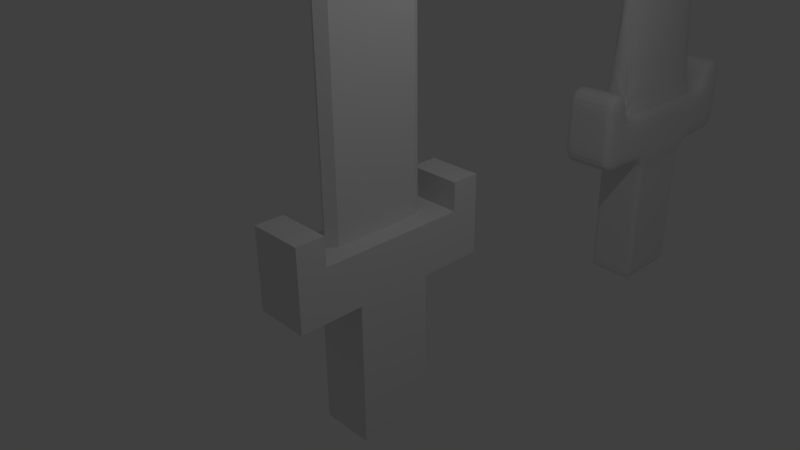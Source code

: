 # Source: Sword2.blend  (saved by Blender 2.72.0; exported with 4.5.12 LTS)
import bpy
from mathutils import Matrix  # noqa: F401  (used for matrix-valued properties, if any)

bpy.ops.wm.read_factory_settings(use_empty=True)
scene = bpy.context.scene
scene.name = 'Scene'

# ---- collections
col_collection_1 = bpy.data.collections.new('Collection 1'); scene.collection.children.link(col_collection_1)

# ---- materials (node trees are filled in below, after node groups)
mat_sword = bpy.data.materials.new('Sword')
mat_sword.alpha_threshold = 0.0
mat_sword.use_transparent_shadow = False
mat_sword.roughness = 0.5
mat_sword.line_color = (0.0, 0.0, 0.0, 1.0)
mat_swordhandle = bpy.data.materials.new('SwordHandle')
mat_swordhandle.alpha_threshold = 0.0
mat_swordhandle.use_transparent_shadow = False
mat_swordhandle.roughness = 0.5

# ---- material node trees

# ---- world
world_world = bpy.data.worlds.new('World'); scene.world = world_world
world_world.color = (0.05088, 0.05088, 0.05088)
world_world.use_sun_shadow = False
world_world.sun_shadow_jitter_overblur = 0.0
world_world.cycles.sampling_method = 'MANUAL'
world_world.cycles.sample_map_resolution = 256

# ---- cameras
cam_camera = bpy.data.cameras.new('Camera')
cam_camera.clip_end = 100.0
cam_camera.lens = 35.0
cam_camera.sensor_width = 32.0
cam_camera.sensor_height = 18.0
cam_camera.ortho_scale = 7.314
cam_camera.dof.focus_distance = 0.0
cam_camera.dof.aperture_fstop = 128.0

# ---- lights
light_lamp = bpy.data.lights.new('Lamp', 'POINT')
light_lamp.transmission_factor = 0.0
light_lamp.cutoff_distance = 30.0
light_lamp.energy = 100.0
light_lamp.shadow_buffer_clip_start = 1.001
light_lamp.shadow_soft_size = 0.1
light_lamp.shadow_maximum_resolution = 0.006
light_lamp.use_absolute_resolution = True
light_lamp.cycles.use_multiple_importance_sampling = False

# ---- meshes
me_cube_001 = bpy.data.meshes.new('Cube.001')
me_cube_001.from_pydata([(0.0, 0.5609, -0.3782), (0.3925, 0.5609, -0.3782), (-0.3925, 0.5609, -0.3782), (0.0, 0.5609, -2.495), (0.3925, 0.5609, -2.495), (-0.3925, 0.5609, -2.495), (0.2357, 0.5609, -2.495), (0.2357, 0.5609, -0.3782), (-0.2433, 0.5609, -2.495), (-0.2433, 0.5609, -0.3782), (0.3925, 0.462, -2.495), (0.3925, 0.462, -0.3782), (-0.3925, 0.462, -0.3782), (0.0, 0.462, -2.495), (-0.3925, 0.462, -2.495), (0.2357, 0.462, -2.495), (-0.2433, 0.462, -2.495), (0.0, 0.5609, -0.623), (0.3925, 0.5609, -0.623), (-0.3925, 0.5609, -0.623), (0.2357, 0.5609, -0.623), (-0.2433, 0.5609, -0.623), (0.3925, 0.462, -0.623), (-0.3925, 0.462, -0.623), (0.0, 0.5609, -2.26), (0.3925, 0.5609, -2.26), (-0.3925, 0.5609, -2.26), (0.2357, 0.5609, -2.26), (-0.2433, 0.5609, -2.26), (0.3925, 0.462, -2.26), (-0.3925, 0.462, -2.26), (0.3925, 0.0, -2.495), (0.3925, 0.0, -0.3782), (0.0, -0.5609, -0.3782), (-0.3925, 0.0, -0.3782), (0.3925, -0.5609, -0.3782), (-0.3925, -0.5609, -0.3782), (0.0, -0.5609, -2.495), (-0.3925, 0.0, -2.495), (0.3925, -0.5609, -2.495), (0.0, 0.0, -2.495), (-0.3925, -0.5609, -2.495), (0.2357, -0.5609, -2.495), (0.2357, -0.5609, -0.3782), (0.2357, 0.0, -2.495), (-0.2433, 0.0, -2.495), (-0.2433, -0.5609, -2.495), (-0.2433, -0.5609, -0.3782), (0.3925, -0.462, -2.495), (0.3925, -0.462, -0.3782), (-0.3925, -0.462, -0.3782), (0.0, -0.462, -2.495), (-0.3925, -0.462, -2.495), (0.2357, -0.462, -2.495), (-0.2433, -0.462, -2.495), (0.0, -0.5609, -0.623), (0.3925, -0.5609, -0.623), (-0.3925, 0.0, -0.623), (-0.3925, -0.5609, -0.623), (0.3925, 0.0, -0.623), (0.2357, -0.5609, -0.623), (-0.2433, -0.5609, -0.623), (0.3925, -0.462, -0.623), (-0.3925, -0.462, -0.623), (0.0, -0.5609, -2.26), (0.3925, -0.5609, -2.26), (-0.3925, -0.5609, -2.26), (0.3925, 0.0, -2.26), (0.2357, -0.5609, -2.26), (-0.2433, -0.5609, -2.26), (0.3925, -0.462, -2.26), (-0.3925, -0.462, -2.26), (-0.3925, 0.0, -2.26), (-0.3925, 0.0, -1.933), (-0.3925, 0.0, -1.605), (-0.3925, 0.0, -1.278), (-0.3925, 0.0, -0.9505), (0.0, 0.5609, -0.9505), (0.0, 0.5609, -1.278), (0.0, 0.5609, -1.605), (0.0, 0.5609, -1.933), (0.3925, 0.5609, -0.9505), (0.3925, 0.5609, -1.278), (0.3925, 0.5609, -1.605), (0.3925, 0.5609, -1.933), (-0.3925, 0.5609, -0.9505), (-0.3925, 0.5609, -1.278), (-0.3925, 0.5609, -1.605), (-0.3925, 0.5609, -1.933), (0.3925, 0.0, -0.9505), (0.3925, 0.0, -1.278), (0.3925, 0.0, -1.605), (0.3925, 0.0, -1.933), (0.2357, 0.5609, -0.9505), (0.2357, 0.5609, -1.278), (0.2357, 0.5609, -1.605), (0.2357, 0.5609, -1.933), (-0.2433, 0.5609, -0.9505), (-0.2433, 0.5609, -1.278), (-0.2433, 0.5609, -1.605), (-0.2433, 0.5609, -1.933), (0.3925, 0.462, -0.9505), (0.3925, 0.462, -1.278), (0.3925, 0.462, -1.605), (0.3925, 0.462, -1.933), (-0.3925, 0.462, -0.9505), (-0.3925, 0.462, -1.278), (-0.3925, 0.462, -1.605), (-0.3925, 0.462, -1.933), (0.0, -0.5609, -0.9505), (0.0, -0.5609, -1.278), (0.0, -0.5609, -1.605), (0.0, -0.5609, -1.933), (0.3925, -0.5609, -0.9505), (0.3925, -0.5609, -1.278), (0.3925, -0.5609, -1.605), (0.3925, -0.5609, -1.933), (-0.3925, -0.5609, -0.9505), (-0.3925, -0.5609, -1.278), (-0.3925, -0.5609, -1.605), (-0.3925, -0.5609, -1.933), (0.2357, -0.5609, -0.9505), (0.2357, -0.5609, -1.278), (0.2357, -0.5609, -1.605), (0.2357, -0.5609, -1.933), (-0.2433, -0.5609, -0.9505), (-0.2433, -0.5609, -1.278), (-0.2433, -0.5609, -1.605), (-0.2433, -0.5609, -1.933), (0.3925, -0.462, -0.9505), (0.3925, -0.462, -1.278), (0.3925, -0.462, -1.605), (0.3925, -0.462, -1.933), (-0.3925, -0.462, -0.9505), (-0.3925, -0.462, -1.278), (-0.3925, -0.462, -1.605), (-0.3925, -0.462, -1.933), (0.4312, 1.639, -0.1731), (-0.4312, 0.6162, 0.2424), (-0.4312, 1.639, -0.1731), (0.4312, 1.639, 0.6579), (0.4312, 0.6162, 0.2424), (-1.469e-08, 0.8595, 0.6579), (-0.4312, 1.639, 0.6579), (-1.469e-08, 1.639, -0.1731), (0.4312, 1.639, 0.2424), (-1.469e-08, 0.6162, -0.1731), (0.4312, 0.8595, 0.6579), (0.4312, 0.6162, -0.1731), (-0.4312, 1.639, 0.2424), (-1.469e-08, 1.639, 0.6579), (-0.4312, 0.8595, 0.6579), (-0.4312, 0.6162, -0.1731), (-1.469e-08, 1.639, 0.2424), (-0.4312, 1.186, -0.1731), (-0.4312, 1.186, 0.6579), (-1.469e-08, 1.186, -0.1731), (0.4312, 1.186, 0.2424), (-1.469e-08, 1.186, 0.6579), (0.4312, 1.186, 0.6579), (0.4312, 1.186, -0.1731), (-0.4312, 1.186, 0.2424), (0.4312, 1.639, 1.113), (-0.4312, 1.639, 1.113), (-1.469e-08, 1.639, 1.113), (-0.4312, 1.186, 1.113), (-1.469e-08, 1.186, 1.113), (0.4312, 1.186, 1.113), (0.2589, 1.639, -0.1731), (0.01099, 0.8595, 0.6579), (0.2589, 0.6162, -0.1731), (0.2589, 1.639, 0.6579), (0.2589, 1.639, 0.2424), (0.2589, 1.186, 0.6579), (0.2589, 1.186, -0.1731), (0.2589, 1.639, 1.113), (0.2589, 1.186, 1.113), (-0.2673, 1.639, -0.1731), (-0.2673, 1.639, 0.6579), (-0.01936, 0.8595, 0.6579), (-0.2673, 0.6162, -0.1731), (-0.2673, 1.639, 0.2424), (-0.2673, 1.186, 0.6579), (-0.2673, 1.186, -0.1731), (-0.2673, 1.639, 1.113), (-0.2673, 1.186, 1.113), (-1.469e-08, 0.8595, 10.23), (0.01099, 0.8595, 10.23), (-0.01936, 0.8595, 10.23), (0.4312, 0.5075, -0.1731), (0.4312, 0.7079, 0.6579), (-0.4312, 0.5075, 0.2424), (0.4312, 0.5075, 0.2424), (-0.4312, 0.7079, 0.6579), (-0.4312, 0.5075, -0.1731), (0.1911, 0.7079, 0.6579), (-0.1942, 0.7079, 0.6579), (0.1911, 0.7079, 10.23), (-0.1942, 0.7079, 10.23), (0.4312, -1.639, -0.1731), (-0.4312, -0.6162, 0.2424), (-0.4312, -1.639, -0.1731), (0.4312, -1.639, 0.6579), (0.4312, -0.6162, 0.2424), (-1.469e-08, -0.8595, 0.6579), (-0.4312, -1.639, 0.6579), (0.4312, 0.0, -0.1731), (-1.469e-08, -1.639, -0.1731), (0.4312, -1.639, 0.2424), (-1.469e-08, -0.6162, -0.1731), (0.4312, -0.8595, 0.6579), (-0.4312, 0.0, -0.1731), (0.4312, -0.6162, -0.1731), (-0.4312, -1.639, 0.2424), (0.4312, 0.0, 0.6579), (-1.469e-08, -1.639, 0.6579), (-0.4312, -0.8595, 0.6579), (-0.4312, 0.0, 0.6579), (-1.469e-08, 0.0, 11.48), (0.4312, 0.0, 0.2424), (-0.4312, -0.6162, -0.1731), (-0.4312, 0.0, 0.2424), (-1.469e-08, -1.639, 0.2424), (-0.4312, -1.186, -0.1731), (-0.4312, -1.186, 0.6579), (-1.469e-08, -1.186, -0.1731), (0.4312, -1.186, 0.2424), (-1.469e-08, -1.186, 0.6579), (0.4312, -1.186, 0.6579), (0.4312, -1.186, -0.1731), (-0.4312, -1.186, 0.2424), (0.4312, -1.639, 1.113), (-0.4312, -1.639, 1.113), (-1.469e-08, -1.639, 1.113), (-0.4312, -1.186, 1.113), (-1.469e-08, -1.186, 1.113), (0.4312, -1.186, 1.113), (0.2589, -1.639, -0.1731), (0.01099, -0.8595, 0.6579), (0.2589, -0.6162, -0.1731), (0.2589, -1.639, 0.6579), (0.2995, 0.0, 0.6579), (0.2589, -1.639, 0.2424), (0.2589, -1.186, 0.6579), (0.2589, -1.186, -0.1731), (0.2589, -1.639, 1.113), (0.2589, -1.186, 1.113), (-0.2673, -1.639, -0.1731), (-0.2673, -1.639, 0.6579), (-0.01936, -0.8595, 0.6579), (-0.2673, -0.6162, -0.1731), (-0.3027, 0.0, 0.6579), (-0.2673, -1.639, 0.2424), (-0.2673, -1.186, 0.6579), (-0.2673, -1.186, -0.1731), (-0.2673, -1.639, 1.113), (-0.2673, -1.186, 1.113), (-1.469e-08, -0.8595, 10.23), (0.01099, -0.8595, 10.23), (0.1911, 0.0, 11.3), (-0.01936, -0.8595, 10.23), (-0.1942, 0.0, 11.3), (0.01099, 0.0, 11.48), (-0.01936, 0.0, 11.48), (0.4312, -0.5075, -0.1731), (0.4312, -0.7079, 0.6579), (-0.4312, -0.5075, 0.2424), (0.4312, -0.5075, 0.2424), (-0.4312, -0.7079, 0.6579), (-0.4312, -0.5075, -0.1731), (0.1911, -0.7079, 0.6579), (-0.1942, -0.7079, 0.6579), (0.1911, -0.7079, 10.23), (-0.1942, -0.7079, 10.23), (0.2995, 0.0, 10.23), (-0.3025, 0.0, 10.23)], [], [(29, 67, 31, 10), (27, 25, 4, 6), (15, 44, 40, 13), (16, 45, 38, 14), (28, 24, 3, 8), (30, 26, 5, 14), (24, 27, 6, 3), (10, 31, 44, 15), (13, 40, 45, 16), (26, 28, 8, 5), (25, 29, 10, 4), (6, 15, 13, 3), (8, 16, 14, 5), (72, 30, 14, 38), (4, 10, 15, 6), (3, 13, 16, 8), (11, 32, 59, 22), (7, 1, 18, 20), (9, 0, 17, 21), (12, 2, 19, 23), (0, 7, 20, 17), (2, 9, 21, 19), (1, 11, 22, 18), (34, 12, 23, 57), (104, 92, 67, 29), (96, 84, 25, 27), (100, 80, 24, 28), (108, 88, 26, 30), (80, 96, 27, 24), (88, 100, 28, 26), (84, 104, 29, 25), (73, 108, 30, 72), (70, 48, 31, 67), (68, 42, 39, 65), (53, 51, 40, 44), (54, 52, 38, 45), (69, 46, 37, 64), (71, 52, 41, 66), (64, 37, 42, 68), (48, 53, 44, 31), (51, 54, 45, 40), (66, 41, 46, 69), (2, 12, 194, 152), (65, 39, 48, 70), (42, 37, 51, 53), (46, 41, 52, 54), (72, 38, 52, 71), (34, 50, 269, 211), (0, 9, 180, 146), (47, 33, 209, 250), (12, 34, 211, 194), (32, 11, 189, 206), (49, 32, 206, 264), (39, 42, 53, 48), (35, 49, 264, 212), (37, 46, 54, 51), (50, 36, 220, 269), (11, 1, 148, 189), (49, 62, 59, 32), (43, 60, 56, 35), (47, 61, 55, 33), (50, 63, 58, 36), (33, 55, 60, 43), (36, 58, 61, 47), (35, 56, 62, 49), (34, 57, 63, 50), (132, 70, 67, 92), (124, 68, 65, 116), (128, 69, 64, 112), (136, 71, 66, 120), (112, 64, 68, 124), (120, 66, 69, 128), (116, 65, 70, 132), (73, 72, 71, 136), (22, 59, 89, 101), (101, 89, 90, 102), (102, 90, 91, 103), (103, 91, 92, 104), (20, 18, 81, 93), (93, 81, 82, 94), (94, 82, 83, 95), (95, 83, 84, 96), (21, 17, 77, 97), (97, 77, 78, 98), (98, 78, 79, 99), (99, 79, 80, 100), (23, 19, 85, 105), (105, 85, 86, 106), (106, 86, 87, 107), (107, 87, 88, 108), (17, 20, 93, 77), (77, 93, 94, 78), (78, 94, 95, 79), (79, 95, 96, 80), (19, 21, 97, 85), (85, 97, 98, 86), (86, 98, 99, 87), (87, 99, 100, 88), (18, 22, 101, 81), (81, 101, 102, 82), (82, 102, 103, 83), (83, 103, 104, 84), (57, 23, 105, 76), (76, 105, 106, 75), (75, 106, 107, 74), (74, 107, 108, 73), (62, 129, 89, 59), (129, 130, 90, 89), (130, 131, 91, 90), (131, 132, 92, 91), (60, 121, 113, 56), (121, 122, 114, 113), (122, 123, 115, 114), (123, 124, 116, 115), (61, 125, 109, 55), (125, 126, 110, 109), (126, 127, 111, 110), (127, 128, 112, 111), (63, 133, 117, 58), (133, 134, 118, 117), (134, 135, 119, 118), (135, 136, 120, 119), (55, 109, 121, 60), (109, 110, 122, 121), (110, 111, 123, 122), (111, 112, 124, 123), (58, 117, 125, 61), (117, 118, 126, 125), (118, 119, 127, 126), (119, 120, 128, 127), (56, 113, 129, 62), (113, 114, 130, 129), (114, 115, 131, 130), (115, 116, 132, 131), (57, 76, 133, 63), (76, 75, 134, 133), (75, 74, 135, 134), (74, 73, 136, 135), (1, 7, 170, 148), (7, 0, 146, 170), (33, 43, 239, 209), (43, 35, 212, 239), (9, 2, 152, 180), (36, 47, 250, 220), (161, 155, 143, 149), (181, 177, 139, 149), (194, 191, 138, 152), (157, 159, 147, 141), (195, 169, 187, 197), (196, 193, 217, 251), (160, 157, 141, 148), (189, 192, 219, 206), (192, 190, 214, 219), (182, 155, 151, 179), (173, 158, 142, 169), (174, 170, 146, 156), (154, 161, 149, 139), (183, 180, 152, 154), (191, 193, 151, 138), (178, 181, 149, 143), (171, 172, 153, 150), (172, 168, 144, 153), (138, 151, 155, 161), (145, 140, 159, 157), (137, 145, 157, 160), (182, 158, 166, 185), (173, 159, 167, 176), (168, 174, 156, 144), (152, 138, 161, 154), (177, 183, 154, 139), (184, 163, 165, 185), (175, 164, 166, 176), (159, 140, 162, 167), (171, 150, 164, 175), (143, 155, 165, 163), (178, 143, 163, 184), (190, 195, 241, 214), (159, 173, 169, 147), (160, 148, 170, 174), (140, 145, 172, 171), (145, 137, 168, 172), (158, 173, 176, 166), (137, 160, 174, 168), (162, 175, 176, 167), (140, 171, 175, 162), (153, 144, 177, 181), (198, 275, 261), (158, 182, 179, 142), (156, 146, 180, 183), (150, 153, 181, 178), (155, 182, 185, 165), (144, 156, 183, 177), (164, 184, 185, 166), (150, 178, 184, 164), (169, 142, 186, 187), (142, 179, 188, 186), (187, 186, 218, 262), (186, 188, 263, 218), (211, 221, 191, 194), (274, 197, 259), (179, 151, 193, 196), (148, 141, 192, 189), (141, 147, 190, 192), (221, 217, 193, 191), (147, 169, 195, 190), (179, 196, 198, 188), (230, 213, 205, 224), (252, 213, 201, 247), (269, 220, 200, 266), (226, 203, 210, 228), (270, 272, 258, 238), (271, 251, 217, 268), (229, 212, 203, 226), (264, 206, 219, 267), (267, 219, 214, 265), (253, 249, 216, 224), (243, 238, 204, 227), (244, 225, 209, 239), (223, 201, 213, 230), (254, 223, 220, 250), (266, 200, 216, 268), (248, 205, 213, 252), (240, 215, 222, 242), (242, 222, 207, 237), (200, 230, 224, 216), (208, 226, 228, 202), (199, 229, 226, 208), (253, 256, 235, 227), (243, 246, 236, 228), (237, 207, 225, 244), (220, 223, 230, 200), (247, 201, 223, 254), (255, 256, 234, 232), (245, 246, 235, 233), (228, 236, 231, 202), (240, 245, 233, 215), (205, 232, 234, 224), (248, 255, 232, 205), (265, 214, 241, 270), (228, 210, 238, 243), (229, 244, 239, 212), (202, 240, 242, 208), (208, 242, 237, 199), (227, 235, 246, 243), (199, 237, 244, 229), (231, 236, 246, 245), (202, 231, 245, 240), (222, 252, 247, 207), (273, 261, 275), (227, 204, 249, 253), (225, 254, 250, 209), (215, 248, 252, 222), (224, 234, 256, 253), (207, 247, 254, 225), (233, 235, 256, 255), (215, 233, 255, 248), (238, 258, 257, 204), (204, 257, 260, 249), (258, 262, 218, 257), (257, 218, 263, 260), (260, 263, 261, 273), (211, 269, 266, 221), (274, 259, 272), (249, 271, 268, 216), (212, 264, 267, 203), (203, 267, 265, 210), (221, 266, 268, 217), (210, 265, 270, 238), (249, 260, 273, 271), (188, 198, 261, 263), (197, 187, 262, 259), (272, 259, 262, 258), (241, 274, 272, 270), (241, 195, 197, 274), (271, 273, 275, 251), (196, 251, 275, 198)])
me_cube_001.polygons.foreach_set('material_index', [1, 1, 1, 1, 1, 1, 1, 1, 1, 1, 1, 1, 1, 1, 1, 1, 1, 1, 1, 1, 1, 1, 1, 1, 1, 1, 1, 1, 1, 1, 1, 1, 1, 1, 1, 1, 1, 1, 1, 1, 1, 1, 1, 1, 1, 1, 1, 1, 1, 1, 1, 1, 1, 1, 1, 1, 1, 1, 1, 1, 1, 1, 1, 1, 1, 1, 1, 1, 1, 1, 1, 1, 1, 1, 1, 1, 1, 1, 1, 1, 1, 1, 1, 1, 1, 1, 1, 1, 1, 1, 1, 1, 1, 1, 1, 1, 1, 1, 1, 1, 1, 1, 1, 1, 1, 1, 1, 1, 1, 1, 1, 1, 1, 1, 1, 1, 1, 1, 1, 1, 1, 1, 1, 1, 1, 1, 1, 1, 1, 1, 1, 1, 1, 1, 1, 1, 1, 1, 1, 1, 1, 1, 1, 1, 1, 1, 1, 1, 0, 1, 1, 1, 1, 1, 1, 1, 1, 1, 1, 1, 1, 1, 1, 1, 1, 1, 1, 1, 1, 1, 1, 1, 1, 1, 1, 1, 1, 1, 1, 1, 1, 1, 1, 1, 1, 1, 0, 1, 1, 1, 1, 1, 1, 1, 0, 0, 0, 0, 1, 0, 1, 1, 1, 1, 1, 0, 1, 1, 1, 1, 0, 1, 1, 1, 1, 1, 1, 1, 1, 1, 1, 1, 1, 1, 1, 1, 1, 1, 1, 1, 1, 1, 1, 1, 1, 1, 1, 1, 1, 1, 1, 1, 1, 1, 1, 1, 1, 1, 0, 1, 1, 1, 1, 1, 1, 1, 0, 0, 0, 0, 0, 1, 0, 1, 1, 1, 1, 1, 0, 0, 0, 0, 0, 0, 0, 0])
_uv = me_cube_001.uv_layers.new(name='UVMap')
_uv.uv.foreach_set('vector', [0.3257, 0.5338, 0.3237, 0.5338, 0.3237, 0.5332, 0.3257, 0.5332, 0.3327, 0.5538, 0.3334, 0.5538, 0.3334, 0.5545, 0.3327, 0.5545, 0.3341, 0.5486, 0.3341, 0.5473, 0.3351, 0.5473, 0.3351, 0.5486, 0.3361, 0.5486, 0.3361, 0.5473, 0.3367, 0.5473, 0.3367, 0.5486, 0.3307, 0.5538, 0.3317, 0.5538, 0.3317, 0.5545, 0.3307, 0.5545, 0.3217, 0.5431, 0.3213, 0.5431, 0.3213, 0.5424, 0.3217, 0.5424, 0.3317, 0.5538, 0.3327, 0.5538, 0.3327, 0.5545, 0.3317, 0.5545, 0.3334, 0.5486, 0.3334, 0.5473, 0.3341, 0.5473, 0.3341, 0.5486, 0.3351, 0.5486, 0.3351, 0.5473, 0.3361, 0.5473, 0.3361, 0.5486, 0.3301, 0.5538, 0.3307, 0.5538, 0.3307, 0.5545, 0.3301, 0.5545, 0.3261, 0.5338, 0.3257, 0.5338, 0.3257, 0.5332, 0.3261, 0.5332, 0.3341, 0.5489, 0.3341, 0.5486, 0.3351, 0.5486, 0.3351, 0.5489, 0.3361, 0.5489, 0.3361, 0.5486, 0.3367, 0.5486, 0.3367, 0.5489, 0.3237, 0.5431, 0.3217, 0.5431, 0.3217, 0.5424, 0.3237, 0.5424, 0.3334, 0.5489, 0.3334, 0.5486, 0.3341, 0.5486, 0.3341, 0.5489, 0.3351, 0.5489, 0.3351, 0.5486, 0.3361, 0.5486, 0.3361, 0.5489, 0.3257, 0.5391, 0.3237, 0.5391, 0.3237, 0.5384, 0.3257, 0.5384, 0.3327, 0.5485, 0.3334, 0.5485, 0.3334, 0.5492, 0.3327, 0.5492, 0.3307, 0.5485, 0.3317, 0.5485, 0.3317, 0.5492, 0.3307, 0.5492, 0.3217, 0.5484, 0.3213, 0.5484, 0.3213, 0.5477, 0.3217, 0.5477, 0.3317, 0.5485, 0.3327, 0.5485, 0.3327, 0.5492, 0.3317, 0.5492, 0.3301, 0.5485, 0.3307, 0.5485, 0.3307, 0.5492, 0.3301, 0.5492, 0.3261, 0.5391, 0.3257, 0.5391, 0.3257, 0.5384, 0.3261, 0.5384, 0.3237, 0.5484, 0.3217, 0.5484, 0.3217, 0.5477, 0.3237, 0.5477, 0.7126, 0.3967, 0.7075, 0.3967, 0.7075, 0.3943, 0.7126, 0.3943, 0.7309, 0.4438, 0.7327, 0.4438, 0.7327, 0.4462, 0.7309, 0.4462, 0.7256, 0.4438, 0.7283, 0.4438, 0.7283, 0.4462, 0.7256, 0.4462, 0.7024, 0.4208, 0.7013, 0.4208, 0.7013, 0.4184, 0.7024, 0.4184, 0.7283, 0.4438, 0.7309, 0.4438, 0.7309, 0.4462, 0.7283, 0.4462, 0.724, 0.4438, 0.7256, 0.4438, 0.7256, 0.4462, 0.724, 0.4462, 0.7137, 0.3967, 0.7126, 0.3967, 0.7126, 0.3943, 0.7137, 0.3943, 0.7075, 0.4208, 0.7024, 0.4208, 0.7024, 0.4184, 0.7075, 0.4184, 0.3217, 0.5338, 0.3217, 0.5332, 0.3237, 0.5332, 0.3237, 0.5338, 0.3307, 0.5385, 0.3307, 0.5391, 0.3301, 0.5391, 0.3301, 0.5385, 0.3341, 0.546, 0.3351, 0.546, 0.3351, 0.5473, 0.3341, 0.5473, 0.3361, 0.546, 0.3367, 0.546, 0.3367, 0.5473, 0.3361, 0.5473, 0.3328, 0.5385, 0.3328, 0.5391, 0.3317, 0.5391, 0.3317, 0.5385, 0.3257, 0.5431, 0.3257, 0.5424, 0.3261, 0.5424, 0.3261, 0.5431, 0.3317, 0.5385, 0.3317, 0.5391, 0.3307, 0.5391, 0.3307, 0.5385, 0.3334, 0.546, 0.3341, 0.546, 0.3341, 0.5473, 0.3334, 0.5473, 0.3351, 0.546, 0.3361, 0.546, 0.3361, 0.5473, 0.3351, 0.5473, 0.3334, 0.5385, 0.3334, 0.5391, 0.3328, 0.5391, 0.3328, 0.5385, 0.3213, 0.5484, 0.3217, 0.5484, 0.3217, 0.5484, 0.3213, 0.5484, 0.3213, 0.5338, 0.3213, 0.5332, 0.3217, 0.5332, 0.3217, 0.5338, 0.3341, 0.5457, 0.3351, 0.5457, 0.3351, 0.546, 0.3341, 0.546, 0.3361, 0.5457, 0.3367, 0.5457, 0.3367, 0.546, 0.3361, 0.546, 0.3237, 0.5431, 0.3237, 0.5424, 0.3257, 0.5424, 0.3257, 0.5431, 0.3237, 0.5484, 0.3257, 0.5484, 0.3257, 0.5484, 0.3237, 0.5484, 0.3317, 0.5485, 0.3307, 0.5485, 0.3307, 0.5485, 0.3317, 0.5485, 0.3328, 0.5332, 0.3317, 0.5332, 0.3317, 0.5332, 0.3328, 0.5332, 0.3217, 0.5484, 0.3237, 0.5484, 0.3237, 0.5484, 0.3217, 0.5484, 0.3237, 0.5391, 0.3257, 0.5391, 0.3257, 0.5391, 0.3237, 0.5391, 0.3217, 0.5391, 0.3237, 0.5391, 0.3237, 0.5391, 0.3217, 0.5391, 0.3334, 0.5457, 0.3341, 0.5457, 0.3341, 0.546, 0.3334, 0.546, 0.3213, 0.5391, 0.3217, 0.5391, 0.3217, 0.5391, 0.3213, 0.5391, 0.3351, 0.5457, 0.3361, 0.5457, 0.3361, 0.546, 0.3351, 0.546, 0.3257, 0.5484, 0.3261, 0.5484, 0.3261, 0.5484, 0.3257, 0.5484, 0.3257, 0.5391, 0.3261, 0.5391, 0.3261, 0.5391, 0.3257, 0.5391, 0.3217, 0.5391, 0.3217, 0.5384, 0.3237, 0.5384, 0.3237, 0.5391, 0.3307, 0.5332, 0.3307, 0.5339, 0.3301, 0.5339, 0.3301, 0.5332, 0.3328, 0.5332, 0.3328, 0.5339, 0.3317, 0.5339, 0.3317, 0.5332, 0.3257, 0.5484, 0.3257, 0.5477, 0.3261, 0.5477, 0.3261, 0.5484, 0.3317, 0.5332, 0.3317, 0.5339, 0.3307, 0.5339, 0.3307, 0.5332, 0.3334, 0.5332, 0.3334, 0.5339, 0.3328, 0.5339, 0.3328, 0.5332, 0.3213, 0.5391, 0.3213, 0.5384, 0.3217, 0.5384, 0.3217, 0.5391, 0.3237, 0.5484, 0.3237, 0.5477, 0.3257, 0.5477, 0.3257, 0.5484, 0.7024, 0.3967, 0.7024, 0.3943, 0.7075, 0.3943, 0.7075, 0.3967, 0.7257, 0.404, 0.7257, 0.4064, 0.724, 0.4064, 0.724, 0.404, 0.731, 0.404, 0.731, 0.4064, 0.7283, 0.4064, 0.7283, 0.404, 0.7126, 0.4208, 0.7126, 0.4184, 0.7137, 0.4184, 0.7137, 0.4208, 0.7283, 0.404, 0.7283, 0.4064, 0.7257, 0.4064, 0.7257, 0.404, 0.7327, 0.404, 0.7327, 0.4064, 0.731, 0.4064, 0.731, 0.404, 0.7013, 0.3967, 0.7013, 0.3943, 0.7024, 0.3943, 0.7024, 0.3967, 0.7075, 0.4208, 0.7075, 0.4184, 0.7126, 0.4184, 0.7126, 0.4208, 0.7126, 0.4063, 0.7075, 0.4063, 0.7075, 0.4039, 0.7126, 0.4039, 0.8215, 0.5365, 0.8164, 0.5365, 0.8164, 0.5341, 0.8215, 0.5341, 0.7126, 0.4015, 0.7075, 0.4015, 0.7075, 0.3991, 0.7126, 0.3991, 0.8381, 0.5127, 0.833, 0.5127, 0.833, 0.5103, 0.8381, 0.5103, 0.7309, 0.4342, 0.7327, 0.4342, 0.7327, 0.4366, 0.7309, 0.4366, 0.8398, 0.5692, 0.8415, 0.5692, 0.8415, 0.5716, 0.8398, 0.5716, 0.7309, 0.439, 0.7327, 0.439, 0.7327, 0.4414, 0.7309, 0.4414, 0.8564, 0.555, 0.8581, 0.555, 0.8581, 0.5574, 0.8564, 0.5574, 0.7256, 0.4342, 0.7283, 0.4342, 0.7283, 0.4366, 0.7256, 0.4366, 0.8345, 0.5692, 0.8372, 0.5692, 0.8372, 0.5716, 0.8345, 0.5716, 0.7256, 0.439, 0.7283, 0.439, 0.7283, 0.4414, 0.7256, 0.4414, 0.8511, 0.555, 0.8538, 0.555, 0.8538, 0.5574, 0.8511, 0.5574, 0.7024, 0.4303, 0.7013, 0.4303, 0.7013, 0.428, 0.7024, 0.428, 0.8113, 0.5605, 0.8102, 0.5605, 0.8102, 0.5581, 0.8113, 0.5581, 0.7024, 0.4256, 0.7013, 0.4256, 0.7013, 0.4232, 0.7024, 0.4232, 0.8279, 0.5368, 0.8268, 0.5368, 0.8268, 0.5344, 0.8279, 0.5344, 0.7283, 0.4342, 0.7309, 0.4342, 0.7309, 0.4366, 0.7283, 0.4366, 0.8372, 0.5692, 0.8398, 0.5692, 0.8398, 0.5716, 0.8372, 0.5716, 0.7283, 0.439, 0.7309, 0.439, 0.7309, 0.4414, 0.7283, 0.4414, 0.8538, 0.555, 0.8564, 0.555, 0.8564, 0.5574, 0.8538, 0.5574, 0.724, 0.4342, 0.7256, 0.4342, 0.7256, 0.4366, 0.724, 0.4366, 0.8329, 0.5692, 0.8345, 0.5692, 0.8345, 0.5716, 0.8329, 0.5716, 0.724, 0.439, 0.7256, 0.439, 0.7256, 0.4414, 0.724, 0.4414, 0.8494, 0.555, 0.8511, 0.555, 0.8511, 0.5574, 0.8494, 0.5574, 0.7137, 0.4063, 0.7126, 0.4063, 0.7126, 0.4039, 0.7137, 0.4039, 0.8226, 0.5365, 0.8215, 0.5365, 0.8215, 0.5341, 0.8226, 0.5341, 0.7137, 0.4015, 0.7126, 0.4015, 0.7126, 0.3991, 0.7137, 0.3991, 0.8392, 0.5127, 0.8381, 0.5127, 0.8381, 0.5103, 0.8392, 0.5103, 0.7075, 0.4303, 0.7024, 0.4303, 0.7024, 0.428, 0.7075, 0.428, 0.8164, 0.5605, 0.8113, 0.5605, 0.8113, 0.5581, 0.8164, 0.5581, 0.7075, 0.4256, 0.7024, 0.4256, 0.7024, 0.4232, 0.7075, 0.4232, 0.833, 0.5368, 0.8279, 0.5368, 0.8279, 0.5344, 0.833, 0.5344, 0.7024, 0.4063, 0.7024, 0.4039, 0.7075, 0.4039, 0.7075, 0.4063, 0.8113, 0.5365, 0.8113, 0.5341, 0.8164, 0.5341, 0.8164, 0.5365, 0.7024, 0.4015, 0.7024, 0.3991, 0.7075, 0.3991, 0.7075, 0.4015, 0.8279, 0.5127, 0.8279, 0.5103, 0.833, 0.5103, 0.833, 0.5127, 0.7257, 0.3944, 0.7257, 0.3968, 0.724, 0.3968, 0.724, 0.3944, 0.8346, 0.5293, 0.8346, 0.5317, 0.8329, 0.5317, 0.8329, 0.5293, 0.7257, 0.3992, 0.7257, 0.4016, 0.724, 0.4016, 0.724, 0.3992, 0.8512, 0.5152, 0.8512, 0.5176, 0.8494, 0.5176, 0.8494, 0.5152, 0.731, 0.3944, 0.731, 0.3968, 0.7283, 0.3968, 0.7283, 0.3944, 0.8399, 0.5293, 0.8399, 0.5317, 0.8372, 0.5317, 0.8372, 0.5293, 0.731, 0.3992, 0.731, 0.4016, 0.7283, 0.4016, 0.7283, 0.3992, 0.8565, 0.5152, 0.8565, 0.5176, 0.8538, 0.5176, 0.8538, 0.5152, 0.7126, 0.4303, 0.7126, 0.428, 0.7137, 0.428, 0.7137, 0.4303, 0.8215, 0.5605, 0.8215, 0.5581, 0.8226, 0.5581, 0.8226, 0.5605, 0.7126, 0.4256, 0.7126, 0.4232, 0.7137, 0.4232, 0.7137, 0.4256, 0.8381, 0.5368, 0.8381, 0.5344, 0.8392, 0.5344, 0.8392, 0.5368, 0.7283, 0.3944, 0.7283, 0.3968, 0.7257, 0.3968, 0.7257, 0.3944, 0.8372, 0.5293, 0.8372, 0.5317, 0.8346, 0.5317, 0.8346, 0.5293, 0.7283, 0.3992, 0.7283, 0.4016, 0.7257, 0.4016, 0.7257, 0.3992, 0.8538, 0.5152, 0.8538, 0.5176, 0.8512, 0.5176, 0.8512, 0.5152, 0.7327, 0.3944, 0.7327, 0.3968, 0.731, 0.3968, 0.731, 0.3944, 0.8415, 0.5293, 0.8415, 0.5317, 0.8399, 0.5317, 0.8399, 0.5293, 0.7327, 0.3992, 0.7327, 0.4016, 0.731, 0.4016, 0.731, 0.3992, 0.8581, 0.5152, 0.8581, 0.5176, 0.8565, 0.5176, 0.8565, 0.5152, 0.7013, 0.4063, 0.7013, 0.4039, 0.7024, 0.4039, 0.7024, 0.4063, 0.8102, 0.5365, 0.8102, 0.5341, 0.8113, 0.5341, 0.8113, 0.5365, 0.7013, 0.4015, 0.7013, 0.3991, 0.7024, 0.3991, 0.7024, 0.4015, 0.8268, 0.5127, 0.8268, 0.5103, 0.8279, 0.5103, 0.8279, 0.5127, 0.7075, 0.4303, 0.7075, 0.428, 0.7126, 0.428, 0.7126, 0.4303, 0.8164, 0.5605, 0.8164, 0.5581, 0.8215, 0.5581, 0.8215, 0.5605, 0.7075, 0.4256, 0.7075, 0.4232, 0.7126, 0.4232, 0.7126, 0.4256, 0.833, 0.5368, 0.833, 0.5344, 0.8381, 0.5344, 0.8381, 0.5368, 0.3334, 0.5485, 0.3327, 0.5485, 0.3327, 0.5485, 0.3334, 0.5485, 0.3327, 0.5485, 0.3317, 0.5485, 0.3317, 0.5485, 0.3327, 0.5485, 0.3317, 0.5332, 0.3307, 0.5332, 0.3307, 0.5332, 0.3317, 0.5332, 0.3307, 0.5332, 0.3301, 0.5332, 0.3301, 0.5332, 0.3307, 0.5332, 0.3307, 0.5485, 0.3301, 0.5485, 0.3301, 0.5485, 0.3307, 0.5485, 0.3334, 0.5332, 0.3328, 0.5332, 0.3328, 0.5332, 0.3334, 0.5332, 0.3191, 0.5495, 0.3191, 0.5505, 0.3174, 0.5505, 0.3174, 0.5495, 0.334, 0.5447, 0.334, 0.5457, 0.3334, 0.5457, 0.3334, 0.5447, 0.3217, 0.5484, 0.3217, 0.5495, 0.3213, 0.5495, 0.3213, 0.5484, 0.3283, 0.5402, 0.3283, 0.5413, 0.327, 0.5413, 0.3261, 0.5402, 0.1844, 2.552e-09, 0.2022, 5.103e-09, 0.2022, 0.6214, 0.1844, 0.6214, 0.3322, 0.5437, 0.3334, 0.5437, 0.3334, 0.5455, 0.3328, 0.5455, 0.3283, 0.5391, 0.3283, 0.5402, 0.3261, 0.5402, 0.3261, 0.5391, 0.3257, 0.5391, 0.3257, 0.5402, 0.3237, 0.5402, 0.3237, 0.5391, 0.3257, 0.5402, 0.3264, 0.5413, 0.3237, 0.5413, 0.3237, 0.5402, 0.3328, 0.5424, 0.3334, 0.5424, 0.3334, 0.5433, 0.3318, 0.5433, 0.3307, 0.5424, 0.3317, 0.5424, 0.3317, 0.5433, 0.3317, 0.5433, 0.32, 0.5529, 0.32, 0.5543, 0.319, 0.5543, 0.319, 0.5529, 0.3191, 0.5484, 0.3191, 0.5495, 0.3174, 0.5495, 0.3174, 0.5484, 0.318, 0.5529, 0.318, 0.5543, 0.3174, 0.5543, 0.3174, 0.5529, 0.3217, 0.5495, 0.321, 0.5505, 0.3204, 0.5505, 0.3213, 0.5495, 0.334, 0.5436, 0.334, 0.5447, 0.3334, 0.5447, 0.3334, 0.5436, 0.3361, 0.5436, 0.3361, 0.5447, 0.3351, 0.5447, 0.3351, 0.5436, 0.3361, 0.5447, 0.3361, 0.5457, 0.3351, 0.5457, 0.3351, 0.5447, 0.3213, 0.5495, 0.3204, 0.5505, 0.3191, 0.5505, 0.3191, 0.5495, 0.3301, 0.5402, 0.3301, 0.5413, 0.3283, 0.5413, 0.3283, 0.5402, 0.3301, 0.5391, 0.3301, 0.5402, 0.3283, 0.5402, 0.3283, 0.5391, 0.3352, 0.5493, 0.3352, 0.55, 0.3334, 0.55, 0.3334, 0.5493, 0.3352, 0.5507, 0.3352, 0.5511, 0.3334, 0.5511, 0.3334, 0.5507, 0.32, 0.5517, 0.32, 0.5529, 0.319, 0.5529, 0.319, 0.5517, 0.3213, 0.5484, 0.3213, 0.5495, 0.3191, 0.5495, 0.3191, 0.5484, 0.318, 0.5517, 0.318, 0.5529, 0.3174, 0.5529, 0.3174, 0.5517, 0.3352, 0.535, 0.3352, 0.5354, 0.3334, 0.5354, 0.3334, 0.535, 0.3352, 0.5336, 0.3352, 0.5343, 0.3334, 0.5343, 0.3334, 0.5336, 0.3283, 0.5413, 0.3301, 0.5413, 0.3301, 0.5424, 0.3283, 0.5424, 0.3361, 0.5436, 0.3351, 0.5436, 0.3351, 0.5424, 0.3361, 0.5424, 0.3174, 0.5505, 0.3191, 0.5505, 0.3191, 0.5517, 0.3174, 0.5517, 0.334, 0.5436, 0.3334, 0.5436, 0.3334, 0.5424, 0.334, 0.5424, 0.3301, 0.5437, 0.3313, 0.5437, 0.3313, 0.5455, 0.3301, 0.5455, 0.3301, 0.5424, 0.3307, 0.5424, 0.3317, 0.5433, 0.3301, 0.5433, 0.3207, 0.5529, 0.3207, 0.5543, 0.32, 0.5543, 0.32, 0.5529, 0.3367, 0.5436, 0.3367, 0.5447, 0.3361, 0.5447, 0.3361, 0.5436, 0.3367, 0.5447, 0.3367, 0.5457, 0.3361, 0.5457, 0.3361, 0.5447, 0.3352, 0.55, 0.3352, 0.5507, 0.3334, 0.5507, 0.3334, 0.55, 0.3207, 0.5517, 0.3207, 0.5529, 0.32, 0.5529, 0.32, 0.5517, 0.3352, 0.5332, 0.3352, 0.5336, 0.3334, 0.5336, 0.3334, 0.5332, 0.3367, 0.5436, 0.3361, 0.5436, 0.3361, 0.5424, 0.3367, 0.5424, 0.3351, 0.5447, 0.3351, 0.5457, 0.334, 0.5457, 0.334, 0.5447, 0.2202, 0.6214, 0.3035, 0.5479, 0.3035, 0.6214, 0.3317, 0.5424, 0.3328, 0.5424, 0.3318, 0.5433, 0.3317, 0.5433, 0.319, 0.5529, 0.319, 0.5543, 0.318, 0.5543, 0.318, 0.5529, 0.3351, 0.5436, 0.3351, 0.5447, 0.334, 0.5447, 0.334, 0.5436, 0.3352, 0.5489, 0.3352, 0.5493, 0.3334, 0.5493, 0.3334, 0.5489, 0.319, 0.5517, 0.319, 0.5529, 0.318, 0.5529, 0.318, 0.5517, 0.3352, 0.5343, 0.3352, 0.535, 0.3334, 0.535, 0.3334, 0.5343, 0.3351, 0.5436, 0.334, 0.5436, 0.334, 0.5424, 0.3351, 0.5424, 0.9964, 1.0, 0.9951, 1.0, 0.9951, 0.3786, 0.9964, 0.3786, 0.9951, 1.0, 0.9929, 1.0, 0.9929, 0.3786, 0.9951, 0.3786, 0.9964, 0.3786, 0.9951, 0.3786, 0.9951, 0.2814, 0.9964, 0.2814, 0.9951, 0.3786, 0.9929, 0.3786, 0.9929, 0.2814, 0.9951, 0.2814, 0.3237, 0.5484, 0.3237, 0.5495, 0.3217, 0.5495, 0.3217, 0.5484, 0.1011, 0.5479, 0.1844, 0.6214, 0.1011, 0.6214, 0.3318, 0.5433, 0.3334, 0.5433, 0.3334, 0.5437, 0.3322, 0.5437, 0.3261, 0.5391, 0.3261, 0.5402, 0.3257, 0.5402, 0.3257, 0.5391, 0.3261, 0.5402, 0.327, 0.5413, 0.3264, 0.5413, 0.3257, 0.5402, 0.3237, 0.5495, 0.3237, 0.5505, 0.321, 0.5505, 0.3217, 0.5495, 0.3301, 0.5433, 0.3317, 0.5433, 0.3313, 0.5437, 0.3301, 0.5437, 0.2022, 9.563e-06, 0.2202, 5.506e-06, 0.2202, 0.6214, 0.2022, 0.6214, 0.3283, 0.5495, 0.3301, 0.5495, 0.3301, 0.5505, 0.3283, 0.5505, 0.3307, 0.5402, 0.3301, 0.5402, 0.3301, 0.5391, 0.3307, 0.5391, 0.3257, 0.5484, 0.3261, 0.5484, 0.3261, 0.5495, 0.3257, 0.5495, 0.3191, 0.5402, 0.3213, 0.5402, 0.3204, 0.5413, 0.3191, 0.5413, 0.01783, 2.552e-09, 0.01783, 0.6214, 0.0, 0.6214, 7.704e-09, 0.0, 0.3322, 0.5473, 0.3328, 0.5455, 0.3334, 0.5455, 0.3334, 0.5473, 0.3191, 0.5391, 0.3213, 0.5391, 0.3213, 0.5402, 0.3191, 0.5402, 0.3217, 0.5391, 0.3237, 0.5391, 0.3237, 0.5402, 0.3217, 0.5402, 0.3217, 0.5402, 0.3237, 0.5402, 0.3237, 0.5413, 0.321, 0.5413, 0.3328, 0.5485, 0.3318, 0.5477, 0.3334, 0.5477, 0.3334, 0.5485, 0.3307, 0.5485, 0.3317, 0.5477, 0.3317, 0.5477, 0.3317, 0.5485, 0.3214, 0.5529, 0.3224, 0.5529, 0.3224, 0.5543, 0.3214, 0.5543, 0.3283, 0.5484, 0.3301, 0.5484, 0.3301, 0.5495, 0.3283, 0.5495, 0.3234, 0.5529, 0.324, 0.5529, 0.324, 0.5543, 0.3234, 0.5543, 0.3257, 0.5495, 0.3261, 0.5495, 0.327, 0.5505, 0.3264, 0.5505, 0.3307, 0.5413, 0.3301, 0.5413, 0.3301, 0.5402, 0.3307, 0.5402, 0.3327, 0.5413, 0.3317, 0.5413, 0.3317, 0.5402, 0.3327, 0.5402, 0.3327, 0.5402, 0.3317, 0.5402, 0.3317, 0.5391, 0.3327, 0.5391, 0.3261, 0.5495, 0.3283, 0.5495, 0.3283, 0.5505, 0.327, 0.5505, 0.3174, 0.5402, 0.3191, 0.5402, 0.3191, 0.5413, 0.3174, 0.5413, 0.3174, 0.5391, 0.3191, 0.5391, 0.3191, 0.5402, 0.3174, 0.5402, 0.3334, 0.5515, 0.3352, 0.5515, 0.3352, 0.5522, 0.3334, 0.5522, 0.3334, 0.5529, 0.3352, 0.5529, 0.3352, 0.5533, 0.3334, 0.5533, 0.3214, 0.5517, 0.3224, 0.5517, 0.3224, 0.5529, 0.3214, 0.5529, 0.3261, 0.5484, 0.3283, 0.5484, 0.3283, 0.5495, 0.3261, 0.5495, 0.3234, 0.5517, 0.324, 0.5517, 0.324, 0.5529, 0.3234, 0.5529, 0.3334, 0.5372, 0.3352, 0.5372, 0.3352, 0.5376, 0.3334, 0.5376, 0.3334, 0.5358, 0.3352, 0.5358, 0.3352, 0.5365, 0.3334, 0.5365, 0.3191, 0.5413, 0.3191, 0.5424, 0.3174, 0.5424, 0.3174, 0.5413, 0.3327, 0.5413, 0.3327, 0.5424, 0.3317, 0.5424, 0.3317, 0.5413, 0.3301, 0.5505, 0.3301, 0.5517, 0.3283, 0.5517, 0.3283, 0.5505, 0.3307, 0.5413, 0.3307, 0.5424, 0.3301, 0.5424, 0.3301, 0.5413, 0.3301, 0.5473, 0.3301, 0.5455, 0.3313, 0.5455, 0.3313, 0.5473, 0.3301, 0.5485, 0.3301, 0.5477, 0.3317, 0.5477, 0.3307, 0.5485, 0.3207, 0.5529, 0.3214, 0.5529, 0.3214, 0.5543, 0.3207, 0.5543, 0.3334, 0.5413, 0.3327, 0.5413, 0.3327, 0.5402, 0.3334, 0.5402, 0.3334, 0.5402, 0.3327, 0.5402, 0.3327, 0.5391, 0.3334, 0.5391, 0.3334, 0.5522, 0.3352, 0.5522, 0.3352, 0.5529, 0.3334, 0.5529, 0.3207, 0.5517, 0.3214, 0.5517, 0.3214, 0.5529, 0.3207, 0.5529, 0.3334, 0.5354, 0.3352, 0.5354, 0.3352, 0.5358, 0.3334, 0.5358, 0.3334, 0.5413, 0.3334, 0.5424, 0.3327, 0.5424, 0.3327, 0.5413, 0.3317, 0.5402, 0.3307, 0.5402, 0.3307, 0.5391, 0.3317, 0.5391, 0.3868, 0.6214, 0.3035, 0.6214, 0.3035, 0.5479, 0.3317, 0.5485, 0.3317, 0.5477, 0.3318, 0.5477, 0.3328, 0.5485, 0.3224, 0.5529, 0.3234, 0.5529, 0.3234, 0.5543, 0.3224, 0.5543, 0.3317, 0.5413, 0.3307, 0.5413, 0.3307, 0.5402, 0.3317, 0.5402, 0.3334, 0.5511, 0.3352, 0.5511, 0.3352, 0.5515, 0.3334, 0.5515, 0.3224, 0.5517, 0.3234, 0.5517, 0.3234, 0.5529, 0.3224, 0.5529, 0.3334, 0.5365, 0.3352, 0.5365, 0.3352, 0.5372, 0.3334, 0.5372, 0.3317, 0.5413, 0.3317, 0.5424, 0.3307, 0.5424, 0.3307, 0.5413, 1.0, 0.2814, 1.0, 0.9028, 0.9987, 0.9028, 0.9987, 0.2814, 0.9987, 0.2814, 0.9987, 0.9028, 0.9964, 0.9028, 0.9964, 0.2814, 1.0, 0.9028, 1.0, 1.0, 0.9987, 1.0, 0.9987, 0.9028, 0.9987, 0.9028, 0.9987, 1.0, 0.9964, 1.0, 0.9964, 0.9028, 0.4044, 0.6214, 0.3033, 0.7186, 0.3035, 0.7047, 0.3868, 0.6214, 0.3237, 0.5484, 0.3257, 0.5484, 0.3257, 0.5495, 0.3237, 0.5495, 0.1011, 0.5479, 0.1011, 0.6214, 0.01783, 0.6214, 0.3318, 0.5477, 0.3322, 0.5473, 0.3334, 0.5473, 0.3334, 0.5477, 0.3213, 0.5391, 0.3217, 0.5391, 0.3217, 0.5402, 0.3213, 0.5402, 0.3213, 0.5402, 0.3217, 0.5402, 0.321, 0.5413, 0.3204, 0.5413, 0.3237, 0.5495, 0.3257, 0.5495, 0.3264, 0.5505, 0.3237, 0.5505, 0.3301, 0.5477, 0.3301, 0.5473, 0.3313, 0.5473, 0.3317, 0.5477, 0.4044, 1.067e-05, 0.4044, 0.6214, 0.3868, 0.6214, 0.3868, 6.42e-06, 0.2022, 0.6214, 0.2202, 0.6214, 0.3035, 0.7047, 0.3033, 0.7186, 0.1844, 0.6214, 0.2022, 0.6214, 0.1011, 0.7186, 0.1011, 0.7047, 0.01783, 0.6214, 0.1011, 0.7047, 0.1011, 0.7186, 0.0, 0.6214, 0.1011, 2.552e-09, 0.1011, 0.5479, 0.01783, 0.6214, 0.01783, 2.552e-09, 0.1011, 2.552e-09, 0.1844, 2.552e-09, 0.1844, 0.6214, 0.1011, 0.5479, 0.3868, 6.42e-06, 0.3868, 0.6214, 0.3035, 0.5479, 0.3038, 0.0, 0.2202, 5.506e-06, 0.3038, 0.0, 0.3035, 0.5479, 0.2202, 0.6214])
me_cube_001.materials.append(mat_sword)
me_cube_001.materials.append(mat_swordhandle)
me_cube_001.use_remesh_preserve_volume = False
me_cube_001.use_remesh_preserve_attributes = False
me_cube_001.use_mirror_vertex_groups = False
me_cube_001.update()
me_cube = bpy.data.meshes.new('Cube')
me_cube.from_pydata([(0.3925, 1.492, -0.3782), (0.3925, 0.0, -2.495), (-0.3925, 0.5609, 0.0), (-0.3925, 1.492, -0.3782), (0.3925, 1.492, 0.3782), (0.3925, 0.5609, 0.0), (0.0, 0.7823, 0.3782), (-0.3925, 1.492, 0.3782), (0.3925, 0.0, -0.3782), (0.0, 1.492, -0.3782), (0.3925, 1.492, 0.0), (0.0, 0.5609, -0.3782), (0.3925, 0.7823, 0.3782), (-0.3925, 0.0, -0.3782), (0.3925, 0.5609, -0.3782), (-0.3925, 1.492, 0.0), (0.3925, 0.0, 0.3782), (0.0, 1.492, 0.3782), (-0.3925, 0.7823, 0.3782), (-0.3925, 0.0, 0.3782), (0.0, 0.0, 8.771), (0.3925, 0.0, 0.0), (-0.3925, 0.5609, -0.3782), (-0.3925, 0.0, 0.0), (0.0, 1.492, 0.0), (0.0, 0.5609, -2.495), (-0.3925, 0.0, -2.495), (0.3925, 0.5609, -2.495), (0.0, 0.0, -2.495), (-0.3925, 0.5609, -2.495), (-0.3925, 1.079, -0.3782), (-0.3925, 1.079, 0.3782), (0.0, 1.079, -0.3782), (0.3925, 1.079, 0.0), (0.0, 1.079, 0.3782), (0.3925, 1.079, 0.3782), (0.3925, 1.079, -0.3782), (-0.3925, 1.079, 0.0), (0.3925, 1.492, 0.7927), (-0.3925, 1.492, 0.7927), (0.0, 1.492, 0.7927), (-0.3925, 1.079, 0.7927), (0.0, 1.079, 0.7927), (0.3925, 1.079, 0.7927), (0.2357, 0.5609, -2.495), (0.2357, 1.492, -0.3782), (0.01, 0.7823, 0.3782), (0.2357, 0.5609, -0.3782), (0.2357, 1.492, 0.3782), (0.1027, 0.0, 0.3782), (0.2357, 1.492, 0.0), (0.2357, 0.0, -2.495), (0.2357, 1.079, 0.3782), (0.2357, 1.079, -0.3782), (0.2357, 1.492, 0.7927), (0.2357, 1.079, 0.7927), (-0.2433, 0.0, -2.495), (-0.2433, 1.492, -0.3782), (-0.2433, 0.5609, -2.495), (-0.2433, 1.492, 0.3782), (-0.01762, 0.7823, 0.3782), (-0.2433, 0.5609, -0.3782), (-0.2433, 0.0, 0.3782), (-0.2433, 1.492, 0.0), (-0.2433, 1.079, 0.3782), (-0.2433, 1.079, -0.3782), (-0.2433, 1.492, 0.7927), (-0.2433, 1.079, 0.7927), (0.0, 0.7823, 7.636), (0.01, 0.7823, 7.636), (0.1027, 0.0, 7.636), (-0.01762, 0.7823, 7.636), (-0.1104, 0.0, 7.636), (0.01, 0.0, 8.771), (-0.01762, 0.0, 8.771), (0.3925, 0.462, -2.495), (0.3925, 0.462, -0.3782), (0.3925, 0.6444, 0.3782), (-0.3925, 0.462, 0.0), (0.3925, 0.462, 0.0), (-0.3925, 0.6444, 0.3782), (-0.3925, 0.462, -0.3782), (0.0, 0.462, -2.495), (-0.3925, 0.462, -2.495), (0.2357, 0.462, -2.495), (0.1027, 0.6444, 0.3782), (-0.2433, 0.462, -2.495), (-0.1104, 0.6444, 0.3782), (0.1027, 0.6444, 7.636), (-0.1104, 0.6444, 7.636), (0.1027, 0.0, 8.609), (-0.1104, 0.0, 8.609), (0.0, 0.5609, -0.623), (0.3925, 0.5609, -0.623), (-0.3925, 0.0, -0.623), (-0.3925, 0.5609, -0.623), (0.3925, 0.0, -0.623), (0.2357, 0.5609, -0.623), (-0.2433, 0.5609, -0.623), (0.3925, 0.462, -0.623), (-0.3925, 0.462, -0.623), (0.0, 0.5609, -2.26), (0.3925, 0.5609, -2.26), (-0.3925, 0.5609, -2.26), (0.3925, 0.0, -2.26), (0.2357, 0.5609, -2.26), (-0.2433, 0.5609, -2.26), (0.3925, 0.462, -2.26), (-0.3925, 0.462, -2.26), (-0.3925, 0.0, -2.26)], [], [(107, 104, 1, 75), (105, 102, 27, 44), (84, 51, 28, 82), (86, 56, 26, 83), (37, 31, 7, 15), (63, 57, 3, 15), (106, 101, 25, 58), (108, 103, 29, 83), (81, 78, 2, 22), (33, 35, 12, 5), (85, 46, 69, 88), (87, 80, 19, 62), (36, 33, 5, 14), (76, 79, 21, 8), (79, 77, 16, 21), (64, 31, 18, 60), (52, 34, 6, 46), (53, 47, 11, 32), (30, 37, 15, 3), (65, 61, 22, 30), (78, 80, 18, 2), (59, 63, 15, 7), (48, 50, 24, 17), (50, 45, 9, 24), (2, 18, 31, 37), (10, 4, 35, 33), (0, 10, 33, 36), (64, 34, 42, 67), (52, 35, 43, 55), (45, 53, 32, 9), (22, 2, 37, 30), (57, 65, 30, 3), (66, 39, 41, 67), (54, 40, 42, 55), (35, 4, 38, 43), (48, 17, 40, 54), (7, 31, 41, 39), (59, 7, 39, 66), (101, 105, 44, 25), (75, 1, 51, 84), (77, 85, 49, 16), (35, 52, 46, 12), (36, 14, 47, 53), (4, 10, 50, 48), (10, 0, 45, 50), (34, 52, 55, 42), (0, 36, 53, 45), (38, 54, 55, 43), (4, 48, 54, 38), (82, 28, 56, 86), (24, 9, 57, 63), (103, 106, 58, 29), (87, 62, 72, 89), (34, 64, 60, 6), (32, 11, 61, 65), (17, 24, 63, 59), (31, 64, 67, 41), (9, 32, 65, 57), (40, 66, 67, 42), (17, 59, 66, 40), (46, 6, 68, 69), (6, 60, 71, 68), (69, 68, 20, 73), (68, 71, 74, 20), (88, 69, 73, 90), (89, 72, 91), (102, 107, 75, 27), (44, 84, 82, 25), (58, 86, 83, 29), (109, 108, 83, 26), (13, 23, 78, 81), (49, 85, 88, 70), (60, 18, 80, 87), (14, 5, 79, 76), (5, 12, 77, 79), (23, 19, 80, 78), (27, 75, 84, 44), (12, 46, 85, 77), (25, 82, 86, 58), (60, 87, 89, 71), (70, 88, 90), (71, 89, 91, 74), (76, 8, 96, 99), (47, 14, 93, 97), (61, 11, 92, 98), (81, 22, 95, 100), (11, 47, 97, 92), (22, 61, 98, 95), (14, 76, 99, 93), (13, 81, 100, 94), (99, 96, 104, 107), (97, 93, 102, 105), (98, 92, 101, 106), (100, 95, 103, 108), (92, 97, 105, 101), (95, 98, 106, 103), (93, 99, 107, 102), (94, 100, 108, 109)])
me_cube.materials.append(mat_sword)
me_cube.use_remesh_preserve_volume = False
me_cube.use_remesh_preserve_attributes = False
me_cube.use_mirror_vertex_groups = False
me_cube.update()

# ---- objects
ob_sword = bpy.data.objects.new('sword', me_cube_001)
ob_cube = bpy.data.objects.new('Cube', me_cube)
ob_lamp = bpy.data.objects.new('Lamp', light_lamp)
ob_camera = bpy.data.objects.new('Camera', cam_camera)

# ---- transforms, parenting, visibility, modifiers, constraints
ob_sword.location = (0.0, 6.168, 0.0)
ob_sword.lock_rotations_4d = False
ob_sword.empty_display_type = 'ARROWS'
ob_sword.lineart.crease_threshold = 0.0
_m = ob_sword.modifiers.new('Subsurf', 'SUBSURF')
_m.uv_smooth = 'PRESERVE_CORNERS'
_m.quality = 2
_m.levels = 0
_m.show_only_control_edges = False
ob_cube.location = (0.0, 0.0, 0.0)
ob_cube.lock_rotations_4d = False
ob_cube.empty_display_type = 'ARROWS'
ob_cube.lineart.crease_threshold = 0.0
_m = ob_cube.modifiers.new('Mirror', 'MIRROR')
_m.use_axis = (False, True, False)
_m.use_clip = True
ob_lamp.location = (4.076, 1.005, 5.904)
ob_lamp.rotation_euler = (0.6503, 0.05522, 1.866)
ob_lamp.lock_rotations_4d = False
ob_lamp.empty_display_type = 'ARROWS'
ob_lamp.color = (0.0, 0.0, 0.0, 0.0)
ob_lamp.lineart.crease_threshold = 0.0
ob_camera.location = (7.481, -6.508, 5.344)
ob_camera.rotation_euler = (1.109, 0.01082, 0.8149)
ob_camera.lock_rotations_4d = False
ob_camera.empty_display_type = 'ARROWS'
ob_camera.color = (0.0, 0.0, 0.0, 0.0)
ob_camera.display_type = 'WIRE'
ob_camera.lineart.crease_threshold = 0.0

# ---- collection membership
col_collection_1.objects.link(ob_sword)
col_collection_1.objects.link(ob_cube)
col_collection_1.objects.link(ob_lamp)
col_collection_1.objects.link(ob_camera)

# ---- scene / render settings (as saved in the file)
scene.camera = ob_camera
scene.frame_start = 1; scene.frame_end = 250; scene.frame_set(1)
scene.render.engine = 'BLENDER_EEVEE_NEXT'
scene.render.resolution_percentage = 50
scene.render.dither_intensity = 0.0
scene.cycles.use_denoising = False
scene.cycles.samples = 10
scene.cycles.sampling_pattern = 'TABULATED_SOBOL'
scene.cycles.light_sampling_threshold = 0.0
scene.cycles.use_adaptive_sampling = False
scene.cycles.use_light_tree = False
scene.cycles.blur_glossy = 0.0
scene.cycles.pixel_filter_type = 'GAUSSIAN'
scene.cycles.sample_clamp_indirect = 0.0
scene.view_settings.view_transform = 'Standard'
bpy.context.view_layer.update()
